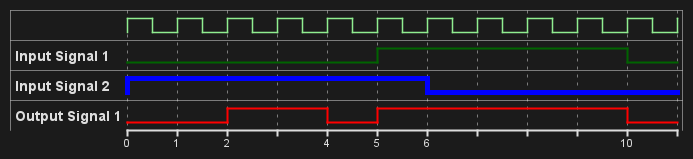

The diagram above was rendered by PlantUML. Its source (embedded in the PNG):
@startuml
<style>
timingDiagram {
  .red {
    LineColor red
  }
  .blue {
    LineColor blue
    LineThickness 5
  }
}
</style>

clock clk with period 1
binary "Input Signal 1"  as IS1
binary "Input Signal 2"  as IS2 <<blue>>
binary "Output Signal 1" as OS1 <<red>>

@0
IS1 is low
IS2 is high
OS1 is low
@2
OS1 is high
@4
OS1 is low
@5
IS1 is high
OS1 is high
@6
IS2 is low
@10
IS1 is low
OS1 is low
@enduml